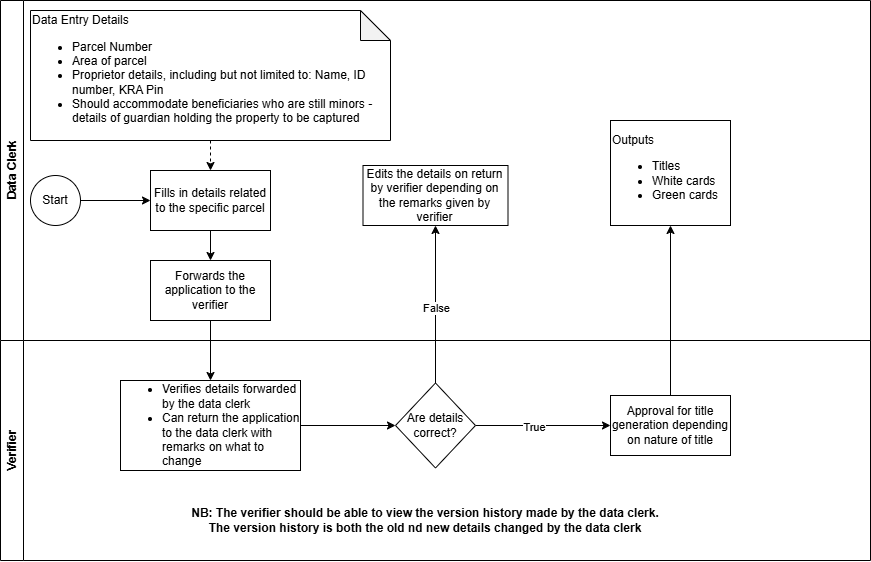

The diagram above was exported from draw.io. Its source (the exported page's mxGraphModel, read from the mxfile embedded in the PNG):
<mxGraphModel dx="934" dy="540" grid="1" gridSize="10" guides="1" tooltips="1" connect="1" arrows="1" fold="1" page="1" pageScale="1" pageWidth="850" pageHeight="1100" math="0" shadow="0">
  <root>
    <mxCell id="0" />
    <mxCell id="1" parent="0" />
    <mxCell id="hu5aeU2b1oP_sySGYgaS-1" value="Data Clerk" style="swimlane;horizontal=0;whiteSpace=wrap;html=1;" vertex="1" parent="1">
      <mxGeometry x="10" y="40" width="870" height="340" as="geometry" />
    </mxCell>
    <mxCell id="hu5aeU2b1oP_sySGYgaS-5" value="" style="edgeStyle=orthogonalEdgeStyle;rounded=0;orthogonalLoop=1;jettySize=auto;html=1;" edge="1" parent="hu5aeU2b1oP_sySGYgaS-1" source="hu5aeU2b1oP_sySGYgaS-3" target="hu5aeU2b1oP_sySGYgaS-4">
      <mxGeometry relative="1" as="geometry" />
    </mxCell>
    <mxCell id="hu5aeU2b1oP_sySGYgaS-3" value="Start" style="ellipse;whiteSpace=wrap;html=1;aspect=fixed;" vertex="1" parent="hu5aeU2b1oP_sySGYgaS-1">
      <mxGeometry x="30" y="175" width="50" height="50" as="geometry" />
    </mxCell>
    <mxCell id="hu5aeU2b1oP_sySGYgaS-13" value="" style="edgeStyle=orthogonalEdgeStyle;rounded=0;orthogonalLoop=1;jettySize=auto;html=1;" edge="1" parent="hu5aeU2b1oP_sySGYgaS-1" source="hu5aeU2b1oP_sySGYgaS-4" target="hu5aeU2b1oP_sySGYgaS-12">
      <mxGeometry relative="1" as="geometry" />
    </mxCell>
    <mxCell id="hu5aeU2b1oP_sySGYgaS-4" value="Fills in details related to the specific parcel" style="whiteSpace=wrap;html=1;" vertex="1" parent="hu5aeU2b1oP_sySGYgaS-1">
      <mxGeometry x="150" y="170" width="120" height="60" as="geometry" />
    </mxCell>
    <mxCell id="hu5aeU2b1oP_sySGYgaS-6" value="&lt;div&gt;Data Entry Details&lt;/div&gt;&lt;div&gt;&lt;ul&gt;&lt;li&gt;Parcel Number&lt;/li&gt;&lt;li&gt;Area of parcel&lt;br&gt;&lt;/li&gt;&lt;li&gt;Proprietor details, including but not limited to: Name, ID number, KRA Pin&amp;nbsp;&lt;/li&gt;&lt;li&gt;Should accommodate beneficiaries who are still minors - details of guardian holding the property to be captured&lt;/li&gt;&lt;/ul&gt;&lt;/div&gt;" style="shape=note;whiteSpace=wrap;html=1;backgroundOutline=1;darkOpacity=0.05;align=left;" vertex="1" parent="hu5aeU2b1oP_sySGYgaS-1">
      <mxGeometry x="30" y="10" width="360" height="130" as="geometry" />
    </mxCell>
    <mxCell id="hu5aeU2b1oP_sySGYgaS-11" value="" style="html=1;labelBackgroundColor=#ffffff;startArrow=none;startFill=0;startSize=6;endArrow=classic;endFill=1;endSize=6;jettySize=auto;orthogonalLoop=1;strokeWidth=1;dashed=1;fontSize=14;rounded=0;entryX=0.5;entryY=0;entryDx=0;entryDy=0;exitX=0.5;exitY=1;exitDx=0;exitDy=0;exitPerimeter=0;" edge="1" parent="hu5aeU2b1oP_sySGYgaS-1" source="hu5aeU2b1oP_sySGYgaS-6" target="hu5aeU2b1oP_sySGYgaS-4">
      <mxGeometry width="60" height="60" relative="1" as="geometry">
        <mxPoint x="330" y="140" as="sourcePoint" />
        <mxPoint x="380" y="89.41" as="targetPoint" />
        <Array as="points" />
      </mxGeometry>
    </mxCell>
    <mxCell id="hu5aeU2b1oP_sySGYgaS-12" value="Forwards the application to the verifier" style="whiteSpace=wrap;html=1;" vertex="1" parent="hu5aeU2b1oP_sySGYgaS-1">
      <mxGeometry x="150" y="260" width="120" height="60" as="geometry" />
    </mxCell>
    <mxCell id="hu5aeU2b1oP_sySGYgaS-21" value="Edits the details on return by verifier depending on the remarks given by verifier" style="whiteSpace=wrap;html=1;" vertex="1" parent="hu5aeU2b1oP_sySGYgaS-1">
      <mxGeometry x="362.5" y="165" width="145" height="60" as="geometry" />
    </mxCell>
    <mxCell id="hu5aeU2b1oP_sySGYgaS-24" value="Outputs&lt;div&gt;&lt;ul&gt;&lt;li&gt;Titles&lt;/li&gt;&lt;li&gt;White cards&lt;/li&gt;&lt;li style=&quot;&quot;&gt;Green cards&lt;/li&gt;&lt;/ul&gt;&lt;/div&gt;" style="whiteSpace=wrap;html=1;align=left;" vertex="1" parent="hu5aeU2b1oP_sySGYgaS-1">
      <mxGeometry x="610" y="120" width="120" height="105" as="geometry" />
    </mxCell>
    <mxCell id="hu5aeU2b1oP_sySGYgaS-2" value="Verifier" style="swimlane;horizontal=0;whiteSpace=wrap;html=1;" vertex="1" parent="1">
      <mxGeometry x="10" y="380" width="870" height="220" as="geometry" />
    </mxCell>
    <mxCell id="hu5aeU2b1oP_sySGYgaS-17" value="" style="edgeStyle=orthogonalEdgeStyle;rounded=0;orthogonalLoop=1;jettySize=auto;html=1;" edge="1" parent="hu5aeU2b1oP_sySGYgaS-2" source="hu5aeU2b1oP_sySGYgaS-14" target="hu5aeU2b1oP_sySGYgaS-16">
      <mxGeometry relative="1" as="geometry" />
    </mxCell>
    <mxCell id="hu5aeU2b1oP_sySGYgaS-14" value="&lt;ul&gt;&lt;li&gt;Verifies details forwarded by the data clerk&lt;/li&gt;&lt;li&gt;Can return the application to the data clerk with remarks on what to change&amp;nbsp;&lt;/li&gt;&lt;/ul&gt;" style="whiteSpace=wrap;html=1;align=left;" vertex="1" parent="hu5aeU2b1oP_sySGYgaS-2">
      <mxGeometry x="120" y="40" width="180" height="90" as="geometry" />
    </mxCell>
    <mxCell id="hu5aeU2b1oP_sySGYgaS-19" value="" style="edgeStyle=orthogonalEdgeStyle;rounded=0;orthogonalLoop=1;jettySize=auto;html=1;" edge="1" parent="hu5aeU2b1oP_sySGYgaS-2" source="hu5aeU2b1oP_sySGYgaS-16" target="hu5aeU2b1oP_sySGYgaS-18">
      <mxGeometry relative="1" as="geometry" />
    </mxCell>
    <mxCell id="hu5aeU2b1oP_sySGYgaS-20" value="True" style="edgeLabel;html=1;align=center;verticalAlign=middle;resizable=0;points=[];" vertex="1" connectable="0" parent="hu5aeU2b1oP_sySGYgaS-19">
      <mxGeometry x="-0.1333" y="-1" relative="1" as="geometry">
        <mxPoint as="offset" />
      </mxGeometry>
    </mxCell>
    <mxCell id="hu5aeU2b1oP_sySGYgaS-16" value="Are details correct?" style="rhombus;whiteSpace=wrap;html=1;" vertex="1" parent="hu5aeU2b1oP_sySGYgaS-2">
      <mxGeometry x="395" y="42.5" width="80" height="85" as="geometry" />
    </mxCell>
    <mxCell id="hu5aeU2b1oP_sySGYgaS-18" value="Approval for title generation depending on nature of title" style="whiteSpace=wrap;html=1;" vertex="1" parent="hu5aeU2b1oP_sySGYgaS-2">
      <mxGeometry x="610" y="55" width="120" height="60" as="geometry" />
    </mxCell>
    <mxCell id="hu5aeU2b1oP_sySGYgaS-32" value="&lt;span style=&quot;text-wrap-mode: nowrap;&quot;&gt;NB: The verifier should be able to view the version history made by the data clerk.&lt;/span&gt;&lt;div&gt;&lt;span style=&quot;text-wrap-mode: nowrap;&quot;&gt;The version history is both the old nd new details changed by the data clerk&lt;/span&gt;&lt;/div&gt;" style="text;html=1;align=center;verticalAlign=middle;whiteSpace=wrap;rounded=0;fontStyle=1" vertex="1" parent="hu5aeU2b1oP_sySGYgaS-2">
      <mxGeometry x="190" y="160" width="470" height="40" as="geometry" />
    </mxCell>
    <mxCell id="hu5aeU2b1oP_sySGYgaS-15" value="" style="edgeStyle=orthogonalEdgeStyle;rounded=0;orthogonalLoop=1;jettySize=auto;html=1;" edge="1" parent="1" source="hu5aeU2b1oP_sySGYgaS-12" target="hu5aeU2b1oP_sySGYgaS-14">
      <mxGeometry relative="1" as="geometry" />
    </mxCell>
    <mxCell id="hu5aeU2b1oP_sySGYgaS-22" value="" style="edgeStyle=orthogonalEdgeStyle;rounded=0;orthogonalLoop=1;jettySize=auto;html=1;" edge="1" parent="1" source="hu5aeU2b1oP_sySGYgaS-16" target="hu5aeU2b1oP_sySGYgaS-21">
      <mxGeometry relative="1" as="geometry" />
    </mxCell>
    <mxCell id="hu5aeU2b1oP_sySGYgaS-23" value="False" style="edgeLabel;html=1;align=center;verticalAlign=middle;resizable=0;points=[];" vertex="1" connectable="0" parent="hu5aeU2b1oP_sySGYgaS-22">
      <mxGeometry x="-0.0518" relative="1" as="geometry">
        <mxPoint y="-1" as="offset" />
      </mxGeometry>
    </mxCell>
    <mxCell id="hu5aeU2b1oP_sySGYgaS-25" value="" style="edgeStyle=orthogonalEdgeStyle;rounded=0;orthogonalLoop=1;jettySize=auto;html=1;" edge="1" parent="1" source="hu5aeU2b1oP_sySGYgaS-18" target="hu5aeU2b1oP_sySGYgaS-24">
      <mxGeometry relative="1" as="geometry" />
    </mxCell>
  </root>
</mxGraphModel>